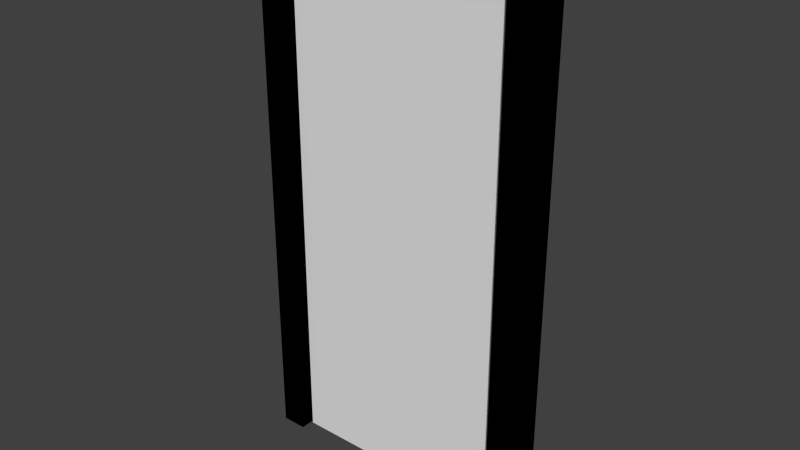 # Source: door_plain.blend  (saved by Blender 2.81.16; exported with 4.5.12 LTS)
import bpy
from mathutils import Matrix  # noqa: F401  (used for matrix-valued properties, if any)

bpy.ops.wm.read_factory_settings(use_empty=True)
scene = bpy.context.scene
scene.name = 'Scene'

# ---- collections
col_collection_1 = bpy.data.collections.new('Collection 1'); scene.collection.children.link(col_collection_1)

# ---- materials (node trees are filled in below, after node groups)
mat_door_frame = bpy.data.materials.new('Door_Frame')
mat_door_frame.alpha_threshold = 0.0
mat_door_frame.use_transparent_shadow = False
mat_door_frame.roughness = 0.5
mat_door = bpy.data.materials.new('Door')
mat_door.alpha_threshold = 0.0
mat_door.use_transparent_shadow = False
mat_door.roughness = 0.5
mat_door.line_color = (0.0, 0.0, 0.0, 1.0)

# ---- material node trees
mat_door_frame.use_nodes = True; mat_door_frame.node_tree.nodes.clear()
_N = mat_door_frame.node_tree.nodes; _L = mat_door_frame.node_tree.links
n0 = _N.new('ShaderNodeOutputMaterial'); n0.name = 'Material Output'; n0.location = (300, 300)
n1 = _N.new('ShaderNodeTexImage'); n1.name = 'Image Texture'; n1.location = (-29, 320)
n0.is_active_output = True

# ---- world
world_world = bpy.data.worlds.new('World'); scene.world = world_world
world_world.color = (0.05088, 0.05088, 0.05088)
world_world.use_sun_shadow = False
world_world.sun_shadow_jitter_overblur = 0.0
world_world.cycles.sampling_method = 'MANUAL'
world_world.cycles.sample_map_resolution = 256

# ---- meshes
me_cube_001 = bpy.data.meshes.new('Cube.001')
me_cube_001.from_pydata([(-0.5672, -0.0762, -1.016), (-0.5672, -0.0762, 1.136), (-0.5672, 0.0762, -1.016), (-0.5672, 0.0762, 1.136), (-0.4656, -0.0762, -1.016), (-0.4656, -0.0762, 1.024), (-0.4656, 0.0762, -1.016), (-0.4656, 0.0762, 1.024), (0.5672, -0.0762, -1.016), (0.5672, -0.0762, 1.136), (0.5672, 0.0762, -1.016), (0.5672, 0.0762, 1.136), (0.4656, -0.0762, -1.016), (0.4656, -0.0762, 1.024), (0.4656, 0.0762, -1.016), (0.4656, 0.0762, 1.024)], [], [(1, 3, 2, 0), (3, 7, 6, 2), (7, 5, 4, 6), (5, 1, 0, 4), (3, 1, 9, 11), (9, 8, 10, 11), (11, 10, 14, 15), (15, 14, 12, 13), (13, 12, 8, 9), (5, 7, 15, 13), (7, 3, 11, 15), (1, 5, 13, 9)])
_uv = me_cube_001.uv_layers.new(name='UVMap')
_uv.uv.foreach_set('vector', [-0.104, -0.05519, 0.125, -0.05519, 0.125, 1.0, -0.104, 1.0, 0.125, -0.05519, 0.2931, 0.0, 0.2931, 1.0, 0.125, 1.0, 0.2931, 0.0, 0.5221, 0.0, 0.5221, 1.0, 0.2931, 1.0, -0.2721, 0.0, -0.104, -0.05519, -0.104, 1.0, -0.2721, 1.0, 0.5219, 1.215, 0.5219, 1.396, -0.0101, 1.396, -0.0101, 1.215, -0.104, -0.05519, -0.104, 1.0, 0.125, 1.0, 0.125, -0.05519, 0.125, -0.05519, 0.125, 1.0, 0.2931, 1.0, 0.2931, 0.0, 0.2931, 0.0, 0.2931, 1.0, 0.5221, 1.0, 0.5221, 0.0, -0.2721, 0.0, -0.2721, 1.0, -0.104, 1.0, -0.104, -0.05519, 0.4305, 1.529, 0.4305, 1.71, -0.0101, 1.71, -0.0101, 1.529, 0.4305, 1.082, 0.5219, 1.215, -0.0101, 1.215, -0.0101, 1.082, 0.5219, 1.396, 0.4305, 1.529, -0.0101, 1.529, -0.0101, 1.396])
me_cube_001.materials.append(mat_door_frame)
me_cube_001.use_remesh_preserve_volume = False
me_cube_001.use_remesh_preserve_attributes = False
me_cube_001.use_mirror_vertex_groups = False
me_cube_001.update()
me_cube = bpy.data.meshes.new('Cube')
me_cube.from_pydata([(0.4572, 0.0254, -1.016), (0.4572, -0.0254, -1.016), (-0.4572, -0.0254, -1.016), (-0.4572, 0.0254, -1.016), (0.4572, 0.0254, 1.016), (0.4572, -0.0254, 1.016), (-0.4572, -0.0254, 1.016), (-0.4572, 0.0254, 1.016)], [], [(0, 1, 2, 3), (4, 7, 6, 5), (0, 4, 5, 1), (1, 5, 6, 2), (2, 6, 7, 3), (4, 0, 3, 7)])
_uv = me_cube.uv_layers.new(name='UVMap')
_uv.uv.foreach_set('vector', [1.0, 1.041, 1.0, 1.016, 0.0, 1.016, 2.384e-07, 1.041, 1.0, 1.041, 1.192e-07, 1.041, 0.0, 1.016, 1.0, 1.016, 1.085, -2.116e-06, 1.085, 1.0, 1.026, 1.0, 1.026, 0.0, 1.0, 0.0, 1.0, 1.0, 0.0, 1.0, 1.67e-07, 0.0, 1.085, 8.225e-06, 1.085, 1.0, 1.026, 1.0, 1.026, 8.225e-06, 1.0, 1.0, 1.0, 0.0, 3.34e-07, 0.0, 2.505e-07, 1.0])
me_cube.materials.append(mat_door)
me_cube.use_remesh_preserve_volume = False
me_cube.use_remesh_preserve_attributes = False
me_cube.use_mirror_vertex_groups = False
me_cube.update()

# ---- objects
ob_door_frame = bpy.data.objects.new('Door_Frame', me_cube_001)
ob_door = bpy.data.objects.new('Door', me_cube)

# ---- transforms, parenting, visibility, modifiers, constraints
ob_door_frame.location = (0.0, 0.0, 0.0)
ob_door_frame.lineart.crease_threshold = 0.0
ob_door.location = (0.0, 0.0, 0.0)
ob_door.lock_rotations_4d = False
ob_door.empty_display_type = 'ARROWS'
ob_door.lineart.crease_threshold = 0.0

# ---- collection membership
col_collection_1.objects.link(ob_door_frame)
col_collection_1.objects.link(ob_door)

# ---- scene / render settings (as saved in the file)
scene.frame_start = 1; scene.frame_end = 250; scene.frame_set(1)
scene.render.engine = 'BLENDER_EEVEE_NEXT'
scene.render.resolution_percentage = 50
scene.render.dither_intensity = 0.0
scene.cycles.use_denoising = False
scene.cycles.samples = 10
scene.cycles.sampling_pattern = 'TABULATED_SOBOL'
scene.cycles.light_sampling_threshold = 0.0
scene.cycles.use_adaptive_sampling = False
scene.cycles.use_light_tree = False
scene.cycles.blur_glossy = 0.0
scene.cycles.pixel_filter_type = 'GAUSSIAN'
scene.cycles.sample_clamp_indirect = 0.0
scene.view_settings.view_transform = 'Standard'
bpy.context.view_layer.update()

# ---- added for rendering (the .blend has no active camera and no usable light): camera, sun
cam_auto = bpy.data.cameras.new('AutoCamera')
cam_auto.lens = 50.0
cam_auto.sensor_width = 36.0
cam_auto.clip_end = 1000.0
ob_auto_camera = bpy.data.objects.new('AutoCamera', cam_auto)
scene.collection.objects.link(ob_auto_camera)
ob_auto_camera.location = (2.25536, -2.70643, 1.8644)
ob_auto_camera.rotation_euler = (1.09748, -7.21219e-08, 0.694738)
scene.camera = ob_auto_camera
light_auto_sun = bpy.data.lights.new('AutoSun', 'SUN')
light_auto_sun.energy = 3.0
light_auto_sun.angle = 0.0523599
ob_auto_sun = bpy.data.objects.new('AutoSun', light_auto_sun)
scene.collection.objects.link(ob_auto_sun)
ob_auto_sun.rotation_euler = (0.872665, 0.174533, 0.523599)
bpy.context.view_layer.update()
